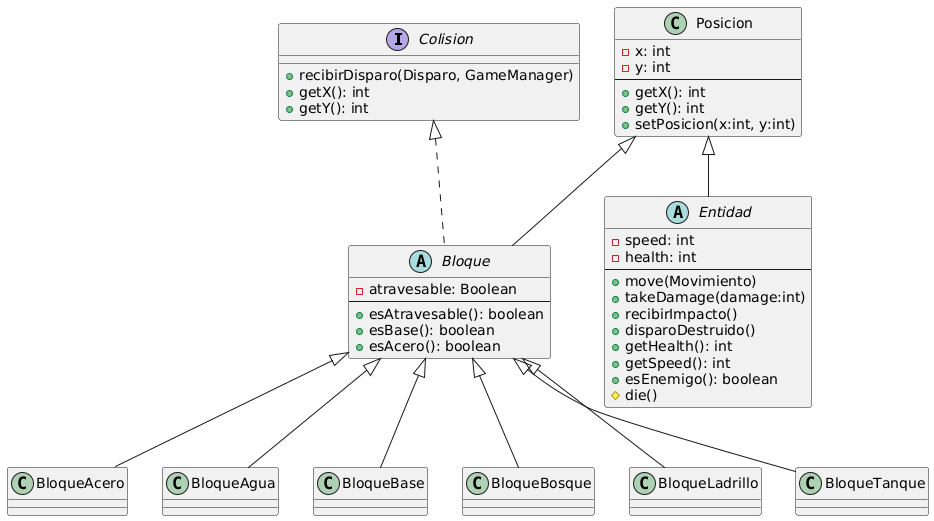

The diagram above was rendered by PlantUML. Its source (embedded in the PNG):
@startuml
interface Colision {
    +recibirDisparo(Disparo, GameManager)
    +getX(): int
    +getY(): int
}

class Posicion {
    -x: int
    -y: int
    --
    +getX(): int
    +getY(): int
    +setPosicion(x:int, y:int)
}

abstract class Bloque {
    -atravesable: Boolean
    --
    +esAtravesable(): boolean
    +esBase(): boolean
    +esAcero(): boolean
}

class BloqueAcero
class BloqueAgua
class BloqueBase
class BloqueBosque
class BloqueLadrillo
class BloqueTanque

abstract class Entidad {
    -speed: int
    -health: int
    --
    +move(Movimiento)
    +takeDamage(damage:int)
    +recibirImpacto()
    +disparoDestruido()
    +getHealth(): int
    +getSpeed(): int
    +esEnemigo(): boolean
    #die()
}

' Relaciones

Posicion <|-- Bloque
Posicion <|-- Entidad

Colision <|.. Bloque

Bloque <|-- BloqueAcero
Bloque <|-- BloqueAgua
Bloque <|-- BloqueBase
Bloque <|-- BloqueBosque
Bloque <|-- BloqueLadrillo
Bloque <|-- BloqueTanque
@endum